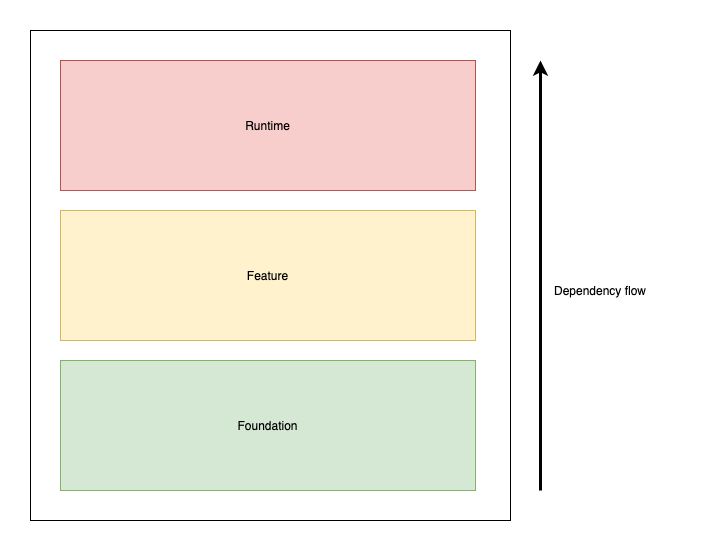

The diagram above was exported from draw.io. Its source (the exported page's mxGraphModel, read from the mxfile embedded in the PNG):
<mxGraphModel dx="2888" dy="2060" grid="1" gridSize="10" guides="1" tooltips="1" connect="1" arrows="1" fold="1" page="1" pageScale="1" pageWidth="850" pageHeight="1100" math="0" shadow="0">
  <root>
    <mxCell id="0" />
    <mxCell id="1" parent="0" />
    <mxCell id="Pp3cxd5L_-WLPVVdBOR9-2" value="" style="rounded=0;whiteSpace=wrap;html=1;" parent="1" vertex="1">
      <mxGeometry x="-950" y="-150" width="480" height="490" as="geometry" />
    </mxCell>
    <mxCell id="Pp3cxd5L_-WLPVVdBOR9-5" value="Foundation" style="rounded=0;whiteSpace=wrap;html=1;fillColor=#d5e8d4;strokeColor=#82b366;" parent="1" vertex="1">
      <mxGeometry x="-920" y="180" width="415" height="130" as="geometry" />
    </mxCell>
    <mxCell id="bhm19ejf7tmYMN8gOv6S-1" value="Runtime" style="rounded=0;whiteSpace=wrap;html=1;fillColor=#f8cecc;strokeColor=#b85450;" parent="1" vertex="1">
      <mxGeometry x="-920" y="-120" width="415" height="130" as="geometry" />
    </mxCell>
    <mxCell id="bhm19ejf7tmYMN8gOv6S-2" value="Feature" style="rounded=0;whiteSpace=wrap;html=1;fillColor=#fff2cc;strokeColor=#d6b656;" parent="1" vertex="1">
      <mxGeometry x="-920" y="30" width="415" height="130" as="geometry" />
    </mxCell>
    <mxCell id="bhm19ejf7tmYMN8gOv6S-4" value="" style="endArrow=classic;html=1;strokeWidth=3;" parent="1" edge="1">
      <mxGeometry width="50" height="50" relative="1" as="geometry">
        <mxPoint x="-440" y="310" as="sourcePoint" />
        <mxPoint x="-440" y="-120" as="targetPoint" />
      </mxGeometry>
    </mxCell>
    <mxCell id="bhm19ejf7tmYMN8gOv6S-5" value="Dependency flow" style="text;html=1;strokeColor=none;fillColor=none;align=center;verticalAlign=middle;whiteSpace=wrap;rounded=0;" parent="1" vertex="1">
      <mxGeometry x="-450" y="100" width="140" height="20" as="geometry" />
    </mxCell>
  </root>
</mxGraphModel>